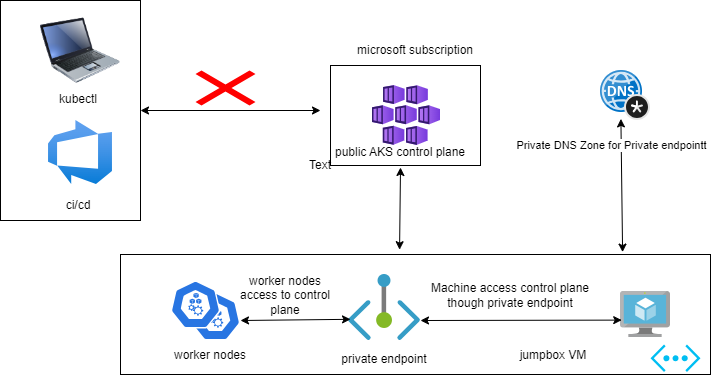

The diagram above was exported from draw.io. Its source (the exported page's mxGraphModel, read from the mxfile embedded in the PNG):
<mxGraphModel dx="1042" dy="577" grid="1" gridSize="10" guides="1" tooltips="1" connect="1" arrows="1" fold="1" page="1" pageScale="1" pageWidth="850" pageHeight="1100" math="0" shadow="0">
  <root>
    <mxCell id="0" />
    <mxCell id="1" parent="0" />
    <mxCell id="i6ZyskjCTsuqBgB1FQfM-1" value="" style="image;aspect=fixed;html=1;points=[];align=center;fontSize=12;image=img/lib/azure2/compute/Kubernetes_Services.svg;" vertex="1" parent="1">
      <mxGeometry x="472" y="225" width="68" height="60" as="geometry" />
    </mxCell>
    <mxCell id="i6ZyskjCTsuqBgB1FQfM-2" value="" style="rounded=0;whiteSpace=wrap;html=1;fillColor=none;" vertex="1" parent="1">
      <mxGeometry x="430" y="205" width="150" height="100" as="geometry" />
    </mxCell>
    <mxCell id="i6ZyskjCTsuqBgB1FQfM-5" value="" style="image;html=1;image=img/lib/clip_art/computers/Laptop_128x128.png" vertex="1" parent="1">
      <mxGeometry x="140" y="150" width="80" height="80" as="geometry" />
    </mxCell>
    <mxCell id="i6ZyskjCTsuqBgB1FQfM-6" value="" style="image;aspect=fixed;html=1;points=[];align=center;fontSize=12;image=img/lib/azure2/devops/Azure_DevOps.svg;" vertex="1" parent="1">
      <mxGeometry x="148" y="260" width="64" height="64" as="geometry" />
    </mxCell>
    <mxCell id="i6ZyskjCTsuqBgB1FQfM-7" value="" style="rounded=0;whiteSpace=wrap;html=1;fillColor=none;" vertex="1" parent="1">
      <mxGeometry x="100" y="140" width="140" height="220" as="geometry" />
    </mxCell>
    <mxCell id="i6ZyskjCTsuqBgB1FQfM-8" value="kubectl" style="text;html=1;strokeColor=none;fillColor=none;align=center;verticalAlign=middle;whiteSpace=wrap;rounded=0;" vertex="1" parent="1">
      <mxGeometry x="148" y="224" width="60" height="30" as="geometry" />
    </mxCell>
    <mxCell id="i6ZyskjCTsuqBgB1FQfM-9" value="ci/cd" style="text;html=1;strokeColor=none;fillColor=none;align=center;verticalAlign=middle;whiteSpace=wrap;rounded=0;" vertex="1" parent="1">
      <mxGeometry x="148" y="330" width="60" height="30" as="geometry" />
    </mxCell>
    <mxCell id="i6ZyskjCTsuqBgB1FQfM-10" value="" style="sketch=0;html=1;dashed=0;whitespace=wrap;fillColor=#2875E2;strokeColor=#ffffff;points=[[0.005,0.63,0],[0.1,0.2,0],[0.9,0.2,0],[0.5,0,0],[0.995,0.63,0],[0.72,0.99,0],[0.5,1,0],[0.28,0.99,0]];verticalLabelPosition=bottom;align=center;verticalAlign=top;shape=mxgraph.kubernetes.icon;prIcon=node" vertex="1" parent="1">
      <mxGeometry x="290" y="432" width="50" height="48" as="geometry" />
    </mxCell>
    <mxCell id="i6ZyskjCTsuqBgB1FQfM-12" value="" style="sketch=0;html=1;dashed=0;whitespace=wrap;fillColor=#2875E2;strokeColor=#ffffff;points=[[0.005,0.63,0],[0.1,0.2,0],[0.9,0.2,0],[0.5,0,0],[0.995,0.63,0],[0.72,0.99,0],[0.5,1,0],[0.28,0.99,0]];verticalLabelPosition=bottom;align=center;verticalAlign=top;shape=mxgraph.kubernetes.icon;prIcon=node" vertex="1" parent="1">
      <mxGeometry x="270" y="420" width="50" height="48" as="geometry" />
    </mxCell>
    <mxCell id="i6ZyskjCTsuqBgB1FQfM-13" value="" style="rounded=0;whiteSpace=wrap;html=1;fillColor=none;" vertex="1" parent="1">
      <mxGeometry x="220" y="394" width="590" height="120" as="geometry" />
    </mxCell>
    <mxCell id="i6ZyskjCTsuqBgB1FQfM-14" value="worker nodes" style="text;html=1;strokeColor=none;fillColor=none;align=center;verticalAlign=middle;whiteSpace=wrap;rounded=0;" vertex="1" parent="1">
      <mxGeometry x="265" y="480" width="90" height="30" as="geometry" />
    </mxCell>
    <mxCell id="i6ZyskjCTsuqBgB1FQfM-26" value="public AKS control plane" style="text;html=1;strokeColor=none;fillColor=none;align=center;verticalAlign=middle;whiteSpace=wrap;rounded=0;" vertex="1" parent="1">
      <mxGeometry x="430" y="277" width="140" height="30" as="geometry" />
    </mxCell>
    <mxCell id="i6ZyskjCTsuqBgB1FQfM-27" value="microsoft subscription" style="text;html=1;strokeColor=none;fillColor=none;align=center;verticalAlign=middle;whiteSpace=wrap;rounded=0;" vertex="1" parent="1">
      <mxGeometry x="450" y="175" width="130" height="30" as="geometry" />
    </mxCell>
    <mxCell id="i6ZyskjCTsuqBgB1FQfM-28" value="" style="shape=mxgraph.mockup.markup.redX;fillColor=#ff0000;html=1;shadow=0;whiteSpace=wrap;strokeColor=none;" vertex="1" parent="1">
      <mxGeometry x="295" y="210" width="60" height="35" as="geometry" />
    </mxCell>
    <mxCell id="i6ZyskjCTsuqBgB1FQfM-31" value="" style="image;aspect=fixed;html=1;points=[];align=center;fontSize=12;image=img/lib/azure2/networking/Private_Endpoint.svg;" vertex="1" parent="1">
      <mxGeometry x="448" y="414" width="72" height="66" as="geometry" />
    </mxCell>
    <mxCell id="i6ZyskjCTsuqBgB1FQfM-32" value="" style="image;sketch=0;aspect=fixed;html=1;points=[];align=center;fontSize=12;image=img/lib/mscae/Virtual_Machine.svg;" vertex="1" parent="1">
      <mxGeometry x="720" y="431" width="50" height="46" as="geometry" />
    </mxCell>
    <mxCell id="i6ZyskjCTsuqBgB1FQfM-33" value="private endpoint" style="text;html=1;strokeColor=none;fillColor=none;align=center;verticalAlign=middle;whiteSpace=wrap;rounded=0;" vertex="1" parent="1">
      <mxGeometry x="437" y="484" width="94" height="30" as="geometry" />
    </mxCell>
    <mxCell id="i6ZyskjCTsuqBgB1FQfM-34" value="jumpbox VM" style="text;html=1;strokeColor=none;fillColor=none;align=center;verticalAlign=middle;whiteSpace=wrap;rounded=0;" vertex="1" parent="1">
      <mxGeometry x="614" y="480" width="78" height="30" as="geometry" />
    </mxCell>
    <mxCell id="i6ZyskjCTsuqBgB1FQfM-35" value="" style="endArrow=classic;startArrow=classic;html=1;rounded=0;entryX=0.028;entryY=0.679;entryDx=0;entryDy=0;entryPerimeter=0;" edge="1" parent="1" target="i6ZyskjCTsuqBgB1FQfM-31">
      <mxGeometry width="50" height="50" relative="1" as="geometry">
        <mxPoint x="340" y="460" as="sourcePoint" />
        <mxPoint x="400" y="410" as="targetPoint" />
      </mxGeometry>
    </mxCell>
    <mxCell id="i6ZyskjCTsuqBgB1FQfM-36" value="" style="endArrow=classic;startArrow=classic;html=1;rounded=0;entryX=0.024;entryY=0.622;entryDx=0;entryDy=0;entryPerimeter=0;" edge="1" parent="1" target="i6ZyskjCTsuqBgB1FQfM-32">
      <mxGeometry width="50" height="50" relative="1" as="geometry">
        <mxPoint x="520" y="460" as="sourcePoint" />
        <mxPoint x="570" y="410" as="targetPoint" />
      </mxGeometry>
    </mxCell>
    <mxCell id="i6ZyskjCTsuqBgB1FQfM-37" value="" style="verticalLabelPosition=bottom;html=1;verticalAlign=top;align=center;strokeColor=none;fillColor=#00BEF2;shape=mxgraph.azure.virtual_network;pointerEvents=1;" vertex="1" parent="1">
      <mxGeometry x="750" y="484" width="50" height="27.500000000000004" as="geometry" />
    </mxCell>
    <mxCell id="i6ZyskjCTsuqBgB1FQfM-38" value="" style="endArrow=classic;startArrow=classic;html=1;rounded=0;exitX=1;exitY=0.5;exitDx=0;exitDy=0;" edge="1" parent="1" source="i6ZyskjCTsuqBgB1FQfM-7">
      <mxGeometry width="50" height="50" relative="1" as="geometry">
        <mxPoint x="270" y="260" as="sourcePoint" />
        <mxPoint x="420" y="250" as="targetPoint" />
      </mxGeometry>
    </mxCell>
    <mxCell id="i6ZyskjCTsuqBgB1FQfM-40" value="" style="endArrow=classic;startArrow=classic;html=1;rounded=0;entryX=0.5;entryY=1;entryDx=0;entryDy=0;exitX=0.473;exitY=-0.04;exitDx=0;exitDy=0;exitPerimeter=0;" edge="1" parent="1" source="i6ZyskjCTsuqBgB1FQfM-13" target="i6ZyskjCTsuqBgB1FQfM-26">
      <mxGeometry width="50" height="50" relative="1" as="geometry">
        <mxPoint x="470" y="370" as="sourcePoint" />
        <mxPoint x="520" y="320" as="targetPoint" />
      </mxGeometry>
    </mxCell>
    <mxCell id="i6ZyskjCTsuqBgB1FQfM-41" value="worker nodes access to control plane" style="text;html=1;strokeColor=none;fillColor=none;align=center;verticalAlign=middle;whiteSpace=wrap;rounded=0;" vertex="1" parent="1">
      <mxGeometry x="330" y="420" width="110" height="30" as="geometry" />
    </mxCell>
    <mxCell id="i6ZyskjCTsuqBgB1FQfM-42" value="Machine access control plane though private endpoint" style="text;html=1;strokeColor=none;fillColor=none;align=center;verticalAlign=middle;whiteSpace=wrap;rounded=0;" vertex="1" parent="1">
      <mxGeometry x="520" y="420" width="180" height="30" as="geometry" />
    </mxCell>
    <mxCell id="i6ZyskjCTsuqBgB1FQfM-43" value="" style="image;sketch=0;aspect=fixed;html=1;points=[];align=center;fontSize=12;image=img/lib/mscae/DNS_Private_Zones.svg;" vertex="1" parent="1">
      <mxGeometry x="700" y="210" width="50" height="50" as="geometry" />
    </mxCell>
    <mxCell id="i6ZyskjCTsuqBgB1FQfM-44" value="Text" style="text;html=1;strokeColor=none;fillColor=none;align=center;verticalAlign=middle;whiteSpace=wrap;rounded=0;" vertex="1" parent="1">
      <mxGeometry x="390" y="290" width="60" height="30" as="geometry" />
    </mxCell>
    <mxCell id="i6ZyskjCTsuqBgB1FQfM-45" value="" style="endArrow=classic;startArrow=classic;html=1;rounded=0;entryX=0.408;entryY=0.968;entryDx=0;entryDy=0;entryPerimeter=0;exitX=0.851;exitY=-0.02;exitDx=0;exitDy=0;exitPerimeter=0;" edge="1" parent="1" source="i6ZyskjCTsuqBgB1FQfM-13" target="i6ZyskjCTsuqBgB1FQfM-43">
      <mxGeometry width="50" height="50" relative="1" as="geometry">
        <mxPoint x="752.3600000000001" y="397.79999999999995" as="sourcePoint" />
        <mxPoint x="750" y="277" as="targetPoint" />
      </mxGeometry>
    </mxCell>
    <mxCell id="i6ZyskjCTsuqBgB1FQfM-46" value="Private DNS Zone for Private endpointt" style="edgeLabel;html=1;align=center;verticalAlign=middle;resizable=0;points=[];" vertex="1" connectable="0" parent="i6ZyskjCTsuqBgB1FQfM-45">
      <mxGeometry x="0.5068" y="2" relative="1" as="geometry">
        <mxPoint x="-8" y="-7" as="offset" />
      </mxGeometry>
    </mxCell>
  </root>
</mxGraphModel>